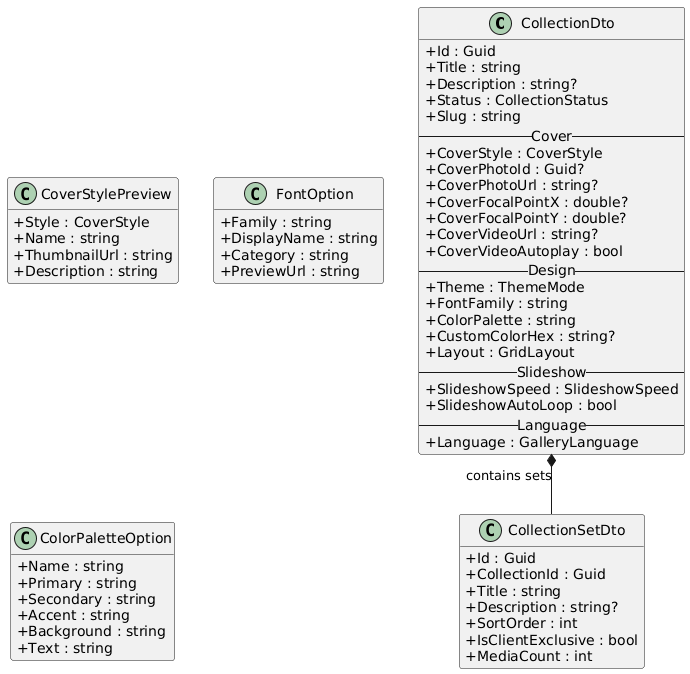

The diagram above was rendered by PlantUML. Its source (embedded in the PNG):
@startuml
skinparam classAttributeIconSize 0
skinparam linetype ortho
hide empty methods

class CollectionDto {
  +Id : Guid
  +Title : string
  +Description : string?
  +Status : CollectionStatus
  +Slug : string
  --Cover--
  +CoverStyle : CoverStyle
  +CoverPhotoId : Guid?
  +CoverPhotoUrl : string?
  +CoverFocalPointX : double?
  +CoverFocalPointY : double?
  +CoverVideoUrl : string?
  +CoverVideoAutoplay : bool
  --Design--
  +Theme : ThemeMode
  +FontFamily : string
  +ColorPalette : string
  +CustomColorHex : string?
  +Layout : GridLayout
  --Slideshow--
  +SlideshowSpeed : SlideshowSpeed
  +SlideshowAutoLoop : bool
  --Language--
  +Language : GalleryLanguage
}

class CollectionSetDto {
  +Id : Guid
  +CollectionId : Guid
  +Title : string
  +Description : string?
  +SortOrder : int
  +IsClientExclusive : bool
  +MediaCount : int
}

class CoverStylePreview {
  +Style : CoverStyle
  +Name : string
  +ThumbnailUrl : string
  +Description : string
}

class FontOption {
  +Family : string
  +DisplayName : string
  +Category : string
  +PreviewUrl : string
}

class ColorPaletteOption {
  +Name : string
  +Primary : string
  +Secondary : string
  +Accent : string
  +Background : string
  +Text : string
}

CollectionDto *-- CollectionSetDto : contains sets
@enduml